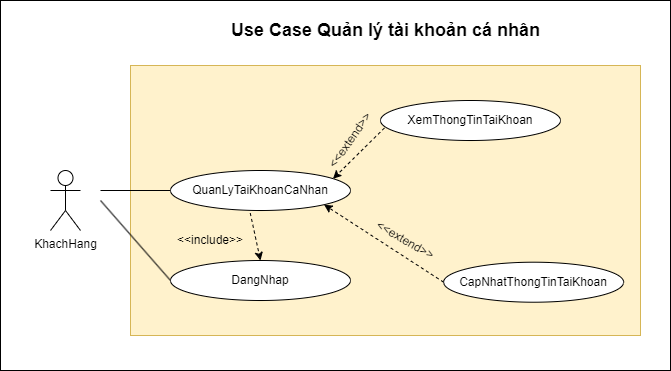

The diagram above was exported from draw.io. Its source (the exported page's mxGraphModel, read from the mxfile embedded in the PNG):
<mxGraphModel dx="885" dy="488" grid="1" gridSize="10" guides="1" tooltips="1" connect="1" arrows="1" fold="1" page="1" pageScale="1" pageWidth="850" pageHeight="1100" math="0" shadow="0">
  <root>
    <mxCell id="0" />
    <mxCell id="1" parent="0" />
    <mxCell id="cbHD4cY1NFmsz8u-Lptu-1" value="" style="rounded=0;whiteSpace=wrap;html=1;" vertex="1" parent="1">
      <mxGeometry x="20" y="80" width="670" height="370" as="geometry" />
    </mxCell>
    <mxCell id="WQVGwZZbRm70JYxel_u7-1" value="" style="rounded=0;whiteSpace=wrap;html=1;fillColor=#fff2cc;strokeColor=#d6b656;" parent="1" vertex="1">
      <mxGeometry x="150" y="145" width="510" height="270" as="geometry" />
    </mxCell>
    <mxCell id="ExuSDgyQ1et_uYBlWeUm-1" value="KhachHang" style="shape=umlActor;verticalLabelPosition=bottom;verticalAlign=top;html=1;outlineConnect=0;" parent="1" vertex="1">
      <mxGeometry x="70" y="250" width="30" height="60" as="geometry" />
    </mxCell>
    <mxCell id="ExuSDgyQ1et_uYBlWeUm-6" value="" style="endArrow=none;html=1;" parent="1" edge="1">
      <mxGeometry width="50" height="50" relative="1" as="geometry">
        <mxPoint x="120" y="270" as="sourcePoint" />
        <mxPoint x="190" y="270" as="targetPoint" />
      </mxGeometry>
    </mxCell>
    <mxCell id="ExuSDgyQ1et_uYBlWeUm-7" value="QuanLyTaiKhoanCaNhan" style="ellipse;whiteSpace=wrap;html=1;" parent="1" vertex="1">
      <mxGeometry x="190" y="250" width="180" height="40" as="geometry" />
    </mxCell>
    <mxCell id="ExuSDgyQ1et_uYBlWeUm-8" value="" style="endArrow=none;html=1;" parent="1" edge="1">
      <mxGeometry width="50" height="50" relative="1" as="geometry">
        <mxPoint x="120" y="280" as="sourcePoint" />
        <mxPoint x="190" y="360" as="targetPoint" />
      </mxGeometry>
    </mxCell>
    <mxCell id="ExuSDgyQ1et_uYBlWeUm-9" value="DangNhap" style="ellipse;whiteSpace=wrap;html=1;" parent="1" vertex="1">
      <mxGeometry x="190" y="340" width="180" height="40" as="geometry" />
    </mxCell>
    <mxCell id="ExuSDgyQ1et_uYBlWeUm-10" value="" style="endArrow=classic;html=1;exitX=0.443;exitY=1.064;exitDx=0;exitDy=0;exitPerimeter=0;dashed=1;entryX=0.5;entryY=0;entryDx=0;entryDy=0;" parent="1" source="ExuSDgyQ1et_uYBlWeUm-7" target="ExuSDgyQ1et_uYBlWeUm-9" edge="1">
      <mxGeometry width="50" height="50" relative="1" as="geometry">
        <mxPoint x="290" y="370" as="sourcePoint" />
        <mxPoint x="310" y="330" as="targetPoint" />
      </mxGeometry>
    </mxCell>
    <mxCell id="ExuSDgyQ1et_uYBlWeUm-11" value="&amp;lt;&amp;lt;include&amp;gt;&amp;gt;" style="text;html=1;strokeColor=none;fillColor=none;align=center;verticalAlign=middle;whiteSpace=wrap;rounded=0;" parent="1" vertex="1">
      <mxGeometry x="210" y="310" width="40" height="20" as="geometry" />
    </mxCell>
    <mxCell id="ExuSDgyQ1et_uYBlWeUm-13" value="" style="endArrow=classic;html=1;exitX=0.022;exitY=0.686;exitDx=0;exitDy=0;dashed=1;exitPerimeter=0;entryX=0.903;entryY=0.207;entryDx=0;entryDy=0;entryPerimeter=0;" parent="1" source="ExuSDgyQ1et_uYBlWeUm-17" target="ExuSDgyQ1et_uYBlWeUm-7" edge="1">
      <mxGeometry width="50" height="50" relative="1" as="geometry">
        <mxPoint x="340.0000000000007" y="250" as="sourcePoint" />
        <mxPoint x="410" y="270" as="targetPoint" />
      </mxGeometry>
    </mxCell>
    <mxCell id="ExuSDgyQ1et_uYBlWeUm-14" value="" style="endArrow=classic;html=1;dashed=1;entryX=1;entryY=1;entryDx=0;entryDy=0;" parent="1" target="ExuSDgyQ1et_uYBlWeUm-7" edge="1">
      <mxGeometry width="50" height="50" relative="1" as="geometry">
        <mxPoint x="463.12" y="361.71" as="sourcePoint" />
        <mxPoint x="320.0026556538934" y="290.0029553567062" as="targetPoint" />
      </mxGeometry>
    </mxCell>
    <mxCell id="ExuSDgyQ1et_uYBlWeUm-17" value="XemThongTinTaiKhoan" style="ellipse;whiteSpace=wrap;html=1;" parent="1" vertex="1">
      <mxGeometry x="400" y="180" width="180" height="40" as="geometry" />
    </mxCell>
    <mxCell id="ExuSDgyQ1et_uYBlWeUm-19" value="CapNhatThongTinTaiKhoan" style="ellipse;whiteSpace=wrap;html=1;" parent="1" vertex="1">
      <mxGeometry x="463.12" y="341.71" width="180" height="40" as="geometry" />
    </mxCell>
    <mxCell id="ExuSDgyQ1et_uYBlWeUm-20" value="&amp;lt;&amp;lt;extend&amp;gt;&amp;gt;" style="text;html=1;strokeColor=none;fillColor=none;align=center;verticalAlign=middle;whiteSpace=wrap;rounded=0;rotation=30;" parent="1" vertex="1">
      <mxGeometry x="405" y="310" width="40" height="20" as="geometry" />
    </mxCell>
    <mxCell id="AcmN9BSC_6m5hr5UcTZw-1" value="&amp;lt;&amp;lt;extend&amp;gt;&amp;gt;" style="text;html=1;strokeColor=none;fillColor=none;align=center;verticalAlign=middle;whiteSpace=wrap;rounded=0;rotation=-55;" parent="1" vertex="1">
      <mxGeometry x="350" y="210" width="40" height="20" as="geometry" />
    </mxCell>
    <mxCell id="cbHD4cY1NFmsz8u-Lptu-2" value="&lt;b&gt;&lt;font style=&quot;font-size: 18px;&quot;&gt;Use Case Quản lý tài khoản cá nhân&lt;/font&gt;&lt;/b&gt;" style="text;html=1;align=center;verticalAlign=middle;resizable=0;points=[];autosize=1;strokeColor=none;fillColor=none;" vertex="1" parent="1">
      <mxGeometry x="240" y="90" width="330" height="40" as="geometry" />
    </mxCell>
  </root>
</mxGraphModel>